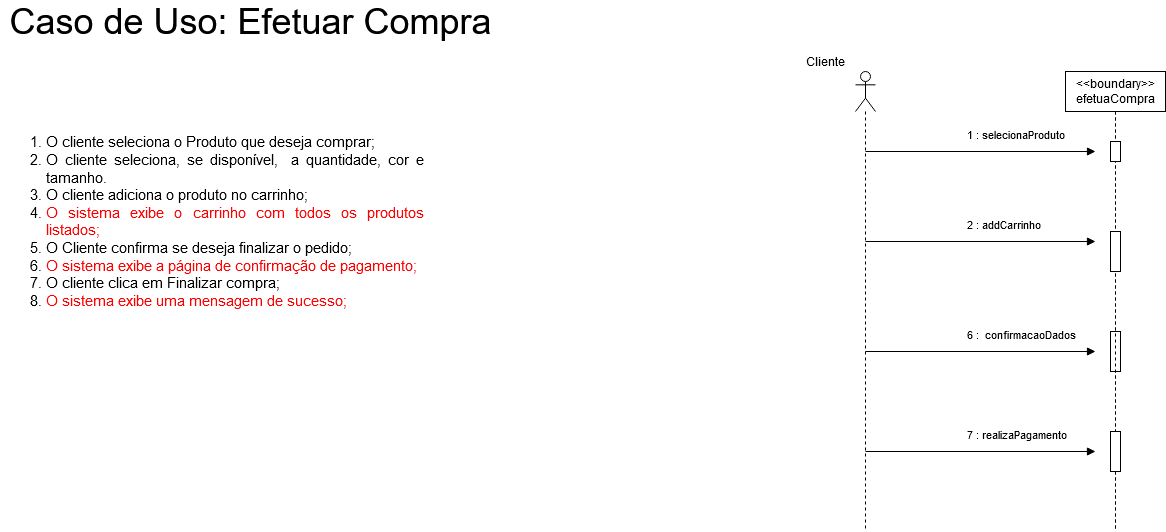

The diagram above was exported from draw.io. Its source (the exported page's mxGraphModel, read from the mxfile embedded in the PNG):
<mxGraphModel dx="1172" dy="192" grid="1" gridSize="10" guides="1" tooltips="1" connect="1" arrows="1" fold="1" page="1" pageScale="1" pageWidth="827" pageHeight="1169" math="0" shadow="0">
  <root>
    <mxCell id="0" />
    <mxCell id="1" parent="0" />
    <mxCell id="6TKuKceaNEVSrfosNaQ5-3" value="&lt;div&gt;&lt;font style=&quot;font-size: 36px&quot;&gt;Caso de Uso: Efetuar Compra&lt;br&gt;&lt;/font&gt;&lt;/div&gt;" style="text;html=1;align=center;verticalAlign=middle;resizable=0;points=[];autosize=1;" vertex="1" parent="1">
      <mxGeometry x="-805" y="15" width="500" height="30" as="geometry" />
    </mxCell>
    <mxCell id="6TKuKceaNEVSrfosNaQ5-19" value="" style="shape=umlLifeline;participant=umlActor;perimeter=lifelinePerimeter;whiteSpace=wrap;html=1;container=1;collapsible=0;recursiveResize=0;verticalAlign=top;spacingTop=36;outlineConnect=0;" vertex="1" parent="1">
      <mxGeometry x="50" y="80" width="20" height="460" as="geometry" />
    </mxCell>
    <mxCell id="6TKuKceaNEVSrfosNaQ5-26" value="&lt;div&gt;1 : selecionaProduto&lt;/div&gt;" style="endArrow=block;endFill=1;html=1;edgeStyle=orthogonalEdgeStyle;align=left;verticalAlign=top;" edge="1" parent="6TKuKceaNEVSrfosNaQ5-19">
      <mxGeometry x="-0.1304" y="30" relative="1" as="geometry">
        <mxPoint x="10" y="80" as="sourcePoint" />
        <mxPoint x="240" y="80" as="targetPoint" />
        <mxPoint as="offset" />
      </mxGeometry>
    </mxCell>
    <mxCell id="6TKuKceaNEVSrfosNaQ5-20" value="&lt;div&gt;Cliente&lt;/div&gt;" style="text;html=1;strokeColor=none;fillColor=none;align=center;verticalAlign=middle;whiteSpace=wrap;rounded=0;" vertex="1" parent="1">
      <mxGeometry y="60" width="40" height="20" as="geometry" />
    </mxCell>
    <mxCell id="6TKuKceaNEVSrfosNaQ5-21" value="&lt;div&gt;&amp;lt;&amp;lt;boundary&amp;gt;&amp;gt;&lt;/div&gt;&lt;div&gt;criaConta&lt;/div&gt;" style="shape=umlLifeline;perimeter=lifelinePerimeter;whiteSpace=wrap;html=1;container=1;collapsible=0;recursiveResize=0;outlineConnect=0;" vertex="1" parent="1">
      <mxGeometry x="260" y="80" width="100" height="460" as="geometry" />
    </mxCell>
    <mxCell id="6TKuKceaNEVSrfosNaQ5-23" value="" style="html=1;points=[];perimeter=orthogonalPerimeter;" vertex="1" parent="6TKuKceaNEVSrfosNaQ5-21">
      <mxGeometry x="45" y="70" width="10" height="20" as="geometry" />
    </mxCell>
    <mxCell id="6TKuKceaNEVSrfosNaQ5-29" value="" style="html=1;points=[];perimeter=orthogonalPerimeter;" vertex="1" parent="6TKuKceaNEVSrfosNaQ5-21">
      <mxGeometry x="45" y="160" width="10" height="40" as="geometry" />
    </mxCell>
    <mxCell id="6TKuKceaNEVSrfosNaQ5-31" value="" style="html=1;points=[];perimeter=orthogonalPerimeter;" vertex="1" parent="6TKuKceaNEVSrfosNaQ5-21">
      <mxGeometry x="45" y="260" width="10" height="40" as="geometry" />
    </mxCell>
    <mxCell id="6TKuKceaNEVSrfosNaQ5-28" value="" style="html=1;points=[];perimeter=orthogonalPerimeter;" vertex="1" parent="1">
      <mxGeometry x="305" y="150" width="10" height="20" as="geometry" />
    </mxCell>
    <mxCell id="6TKuKceaNEVSrfosNaQ5-30" value="&lt;div&gt;2 : addCarrinho&lt;/div&gt;" style="endArrow=block;endFill=1;html=1;edgeStyle=orthogonalEdgeStyle;align=left;verticalAlign=top;" edge="1" parent="1">
      <mxGeometry x="-0.1304" y="30" relative="1" as="geometry">
        <mxPoint x="60" y="250" as="sourcePoint" />
        <mxPoint x="290" y="250" as="targetPoint" />
        <mxPoint as="offset" />
      </mxGeometry>
    </mxCell>
    <mxCell id="6TKuKceaNEVSrfosNaQ5-32" value="6 :&amp;nbsp; confirmacaoDados" style="endArrow=block;endFill=1;html=1;edgeStyle=orthogonalEdgeStyle;align=left;verticalAlign=top;" edge="1" parent="1">
      <mxGeometry x="-0.1304" y="30" relative="1" as="geometry">
        <mxPoint x="60" y="360" as="sourcePoint" />
        <mxPoint x="290" y="360" as="targetPoint" />
        <mxPoint as="offset" />
      </mxGeometry>
    </mxCell>
    <mxCell id="6TKuKceaNEVSrfosNaQ5-33" value="&lt;ol style=&quot;margin-top: 0 ; margin-bottom: 0&quot; id=&quot;docs-internal-guid-6e31f5b0-7fff-67e1-2705-50027a317748&quot;&gt;&lt;li dir=&quot;ltr&quot; style=&quot;list-style-type: decimal ; font-size: 11pt ; font-family: &amp;#34;arial&amp;#34; ; color: rgb(0 , 0 , 0) ; background-color: transparent ; font-weight: 400 ; font-style: normal ; font-variant: normal ; text-decoration: none ; vertical-align: baseline&quot;&gt;&lt;div align=&quot;justify&quot;&gt;&lt;p dir=&quot;ltr&quot; style=&quot;line-height: 1.2 ; margin-top: 0pt ; margin-bottom: 0pt&quot;&gt;&lt;span style=&quot;font-size: 11pt ; font-family: &amp;#34;arial&amp;#34; ; color: rgb(0 , 0 , 0) ; background-color: transparent ; font-weight: 400 ; font-style: normal ; font-variant: normal ; text-decoration: none ; vertical-align: baseline&quot;&gt;O cliente seleciona o Produto que deseja comprar;&lt;/span&gt;&lt;/p&gt;&lt;/div&gt;&lt;/li&gt;&lt;li dir=&quot;ltr&quot; style=&quot;list-style-type: decimal ; font-size: 11pt ; font-family: &amp;#34;arial&amp;#34; ; color: rgb(0 , 0 , 0) ; background-color: transparent ; font-weight: 400 ; font-style: normal ; font-variant: normal ; text-decoration: none ; vertical-align: baseline&quot;&gt;&lt;div align=&quot;justify&quot;&gt;&lt;p dir=&quot;ltr&quot; style=&quot;line-height: 1.2 ; margin-top: 0pt ; margin-bottom: 0pt&quot;&gt;&lt;span style=&quot;font-size: 11pt ; font-family: &amp;#34;arial&amp;#34; ; color: rgb(0 , 0 , 0) ; background-color: transparent ; font-weight: 400 ; font-style: normal ; font-variant: normal ; text-decoration: none ; vertical-align: baseline&quot;&gt;O cliente seleciona, se disponível,&amp;nbsp; a quantidade, cor e tamanho.&lt;/span&gt;&lt;/p&gt;&lt;/div&gt;&lt;/li&gt;&lt;li dir=&quot;ltr&quot; style=&quot;list-style-type: decimal ; font-size: 11pt ; font-family: &amp;#34;arial&amp;#34; ; color: rgb(0 , 0 , 0) ; background-color: transparent ; font-weight: 400 ; font-style: normal ; font-variant: normal ; text-decoration: none ; vertical-align: baseline&quot;&gt;&lt;div align=&quot;justify&quot;&gt;&lt;p dir=&quot;ltr&quot; style=&quot;line-height: 1.2 ; margin-top: 0pt ; margin-bottom: 0pt&quot;&gt;&lt;span style=&quot;font-size: 11pt ; font-family: &amp;#34;arial&amp;#34; ; color: rgb(0 , 0 , 0) ; background-color: transparent ; font-weight: 400 ; font-style: normal ; font-variant: normal ; text-decoration: none ; vertical-align: baseline&quot;&gt;O cliente adiciona o produto no carrinho;&lt;/span&gt;&lt;/p&gt;&lt;/div&gt;&lt;/li&gt;&lt;li dir=&quot;ltr&quot; style=&quot;list-style-type: decimal ; font-size: 11pt ; font-family: &amp;#34;arial&amp;#34; ; background-color: transparent ; font-weight: 400 ; font-style: normal ; font-variant: normal ; text-decoration: none ; vertical-align: baseline&quot;&gt;&lt;div align=&quot;justify&quot;&gt;&lt;p dir=&quot;ltr&quot; style=&quot;line-height: 1.2 ; margin-top: 0pt ; margin-bottom: 0pt&quot;&gt;&lt;font color=&quot;#FF0000&quot;&gt;&lt;span style=&quot;font-size: 11pt ; font-family: &amp;#34;arial&amp;#34; ; background-color: transparent ; font-weight: 400 ; font-style: normal ; font-variant: normal ; text-decoration: none ; vertical-align: baseline&quot;&gt;O sistema exibe o carrinho com todos os produtos listados;&lt;/span&gt;&lt;/font&gt;&lt;/p&gt;&lt;/div&gt;&lt;/li&gt;&lt;li dir=&quot;ltr&quot; style=&quot;list-style-type: decimal ; font-size: 11pt ; font-family: &amp;#34;arial&amp;#34; ; color: rgb(0 , 0 , 0) ; background-color: transparent ; font-weight: 400 ; font-style: normal ; font-variant: normal ; text-decoration: none ; vertical-align: baseline&quot;&gt;&lt;div align=&quot;justify&quot;&gt;&lt;p dir=&quot;ltr&quot; style=&quot;line-height: 1.2 ; margin-top: 0pt ; margin-bottom: 0pt&quot;&gt;&lt;span style=&quot;font-size: 11pt ; font-family: &amp;#34;arial&amp;#34; ; color: rgb(0 , 0 , 0) ; background-color: transparent ; font-weight: 400 ; font-style: normal ; font-variant: normal ; text-decoration: none ; vertical-align: baseline&quot;&gt;O Cliente confirma se deseja finalizar o pedido;&lt;/span&gt;&lt;/p&gt;&lt;/div&gt;&lt;/li&gt;&lt;li dir=&quot;ltr&quot; style=&quot;list-style-type: decimal ; font-size: 11pt ; font-family: &amp;#34;arial&amp;#34; ; background-color: transparent ; font-weight: 400 ; font-style: normal ; font-variant: normal ; text-decoration: none ; vertical-align: baseline&quot;&gt;&lt;div align=&quot;justify&quot;&gt;&lt;p dir=&quot;ltr&quot; style=&quot;line-height: 1.2 ; margin-top: 0pt ; margin-bottom: 0pt&quot;&gt;&lt;font color=&quot;#FF0000&quot;&gt;&lt;span style=&quot;font-size: 11pt ; font-family: &amp;#34;arial&amp;#34; ; background-color: transparent ; font-weight: 400 ; font-style: normal ; font-variant: normal ; text-decoration: none ; vertical-align: baseline&quot;&gt;O sistema exibe a página de confirmação de pagamento;&lt;/span&gt;&lt;/font&gt;&lt;/p&gt;&lt;/div&gt;&lt;/li&gt;&lt;li dir=&quot;ltr&quot; style=&quot;list-style-type: decimal ; font-size: 11pt ; font-family: &amp;#34;arial&amp;#34; ; color: rgb(0 , 0 , 0) ; background-color: transparent ; font-weight: 400 ; font-style: normal ; font-variant: normal ; text-decoration: none ; vertical-align: baseline&quot;&gt;&lt;div align=&quot;justify&quot;&gt;&lt;p dir=&quot;ltr&quot; style=&quot;line-height: 1.2 ; margin-top: 0pt ; margin-bottom: 0pt&quot;&gt;&lt;span style=&quot;font-size: 11pt ; font-family: &amp;#34;arial&amp;#34; ; color: rgb(0 , 0 , 0) ; background-color: transparent ; font-weight: 400 ; font-style: normal ; font-variant: normal ; text-decoration: none ; vertical-align: baseline&quot;&gt;O cliente clica em Finalizar compra;&lt;/span&gt;&lt;/p&gt;&lt;/div&gt;&lt;/li&gt;&lt;li dir=&quot;ltr&quot; style=&quot;list-style-type: decimal ; font-size: 11pt ; font-family: &amp;#34;arial&amp;#34; ; background-color: transparent ; font-weight: 400 ; font-style: normal ; font-variant: normal ; text-decoration: none ; vertical-align: baseline&quot;&gt;&lt;div align=&quot;justify&quot;&gt;&lt;p dir=&quot;ltr&quot; style=&quot;line-height: 1.2 ; margin-top: 0pt ; margin-bottom: 0pt&quot;&gt;&lt;font color=&quot;#FF0000&quot;&gt;&lt;span style=&quot;font-size: 11pt ; font-family: &amp;#34;arial&amp;#34; ; background-color: transparent ; font-weight: 400 ; font-style: normal ; font-variant: normal ; text-decoration: none ; vertical-align: baseline&quot;&gt;O sistema exibe uma mensagem de sucesso;&lt;/span&gt;&lt;/font&gt;&lt;/p&gt;&lt;/div&gt;&lt;/li&gt;&lt;/ol&gt;" style="text;html=1;strokeColor=none;fillColor=none;align=center;verticalAlign=middle;whiteSpace=wrap;rounded=0;" vertex="1" parent="1">
      <mxGeometry x="-800" y="100" width="420" height="260" as="geometry" />
    </mxCell>
    <mxCell id="6TKuKceaNEVSrfosNaQ5-35" value="&lt;div&gt;&amp;lt;&amp;lt;boundary&amp;gt;&amp;gt;&lt;/div&gt;&lt;div&gt;efetuaCompra&lt;/div&gt;" style="shape=umlLifeline;perimeter=lifelinePerimeter;whiteSpace=wrap;html=1;container=1;collapsible=0;recursiveResize=0;outlineConnect=0;" vertex="1" parent="1">
      <mxGeometry x="260" y="80" width="100" height="460" as="geometry" />
    </mxCell>
    <mxCell id="6TKuKceaNEVSrfosNaQ5-36" value="" style="html=1;points=[];perimeter=orthogonalPerimeter;" vertex="1" parent="6TKuKceaNEVSrfosNaQ5-35">
      <mxGeometry x="45" y="70" width="10" height="20" as="geometry" />
    </mxCell>
    <mxCell id="6TKuKceaNEVSrfosNaQ5-37" value="" style="html=1;points=[];perimeter=orthogonalPerimeter;" vertex="1" parent="6TKuKceaNEVSrfosNaQ5-35">
      <mxGeometry x="45" y="160" width="10" height="40" as="geometry" />
    </mxCell>
    <mxCell id="6TKuKceaNEVSrfosNaQ5-38" value="" style="html=1;points=[];perimeter=orthogonalPerimeter;" vertex="1" parent="6TKuKceaNEVSrfosNaQ5-35">
      <mxGeometry x="45" y="360" width="10" height="40" as="geometry" />
    </mxCell>
    <mxCell id="6TKuKceaNEVSrfosNaQ5-39" value="7 : realizaPagamento" style="endArrow=block;endFill=1;html=1;edgeStyle=orthogonalEdgeStyle;align=left;verticalAlign=top;" edge="1" parent="1">
      <mxGeometry x="-0.1304" y="30" relative="1" as="geometry">
        <mxPoint x="60" y="460" as="sourcePoint" />
        <mxPoint x="290" y="460" as="targetPoint" />
        <mxPoint as="offset" />
      </mxGeometry>
    </mxCell>
  </root>
</mxGraphModel>